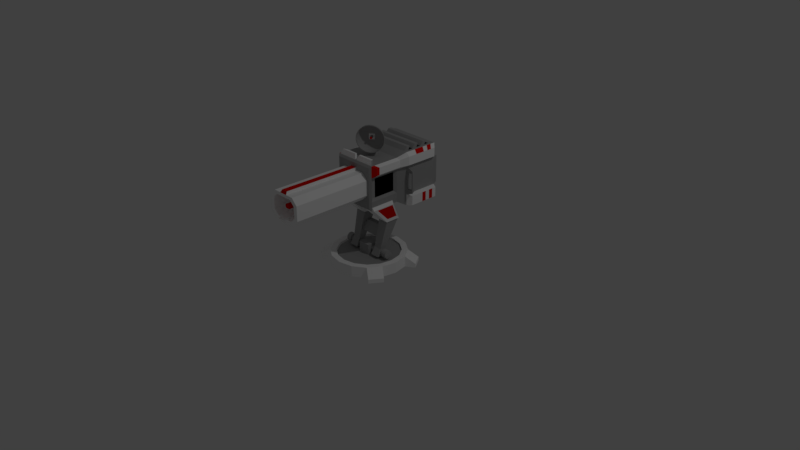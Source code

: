 # Source: BeamCannon2.blend  (saved by Blender 2.79.0; exported with 4.5.12 LTS)
import bpy
from mathutils import Matrix  # noqa: F401  (used for matrix-valued properties, if any)

bpy.ops.wm.read_factory_settings(use_empty=True)
scene = bpy.context.scene
scene.name = 'Scene'

# ---- collections
col_collection_1 = bpy.data.collections.new('Collection 1'); scene.collection.children.link(col_collection_1)

# ---- materials (node trees are filled in below, after node groups)
mat_cannonprimary = bpy.data.materials.new('CannonPrimary')
mat_cannonprimary.alpha_threshold = 0.0
mat_cannonprimary.use_transparent_shadow = False
mat_cannonprimary.diffuse_color = (0.3757, 0.3757, 0.3757, 1.0)
mat_cannonprimary.roughness = 0.5
mat_cannonprimary.specular_intensity = 0.0
mat_cannonaccent = bpy.data.materials.new('CannonAccent')
mat_cannonaccent.alpha_threshold = 0.0
mat_cannonaccent.use_transparent_shadow = False
mat_cannonaccent.diffuse_color = (0.8, 0.00242, 0.0, 1.0)
mat_cannonaccent.roughness = 0.5
mat_cannonsecondary = bpy.data.materials.new('CannonSecondary')
mat_cannonsecondary.alpha_threshold = 0.0
mat_cannonsecondary.use_transparent_shadow = False
mat_cannonsecondary.diffuse_color = (1.0, 1.0, 1.0, 1.0)
mat_cannonsecondary.roughness = 0.5
mat_cannonsecondary.specular_intensity = 0.0
mat_cannontertiary = bpy.data.materials.new('CannonTertiary')
mat_cannontertiary.alpha_threshold = 0.0
mat_cannontertiary.use_transparent_shadow = False
mat_cannontertiary.diffuse_color = (0.0, 0.0, 0.0, 1.0)
mat_cannontertiary.roughness = 0.5

# ---- node groups
ng_auto_smooth = bpy.data.node_groups.new('Auto Smooth', 'GeometryNodeTree')
_s = ng_auto_smooth.interface.new_socket(name='Geometry', in_out='OUTPUT', socket_type='NodeSocketGeometry')
_s = ng_auto_smooth.interface.new_socket(name='Geometry', in_out='INPUT', socket_type='NodeSocketGeometry')
_s = ng_auto_smooth.interface.new_socket(name='Angle', in_out='INPUT', socket_type='NodeSocketFloat')
_s.subtype = 'ANGLE'
_s.min_value = 0.0
_s.max_value = 3.142
ng_auto_smooth.is_modifier = True
_N = ng_auto_smooth.nodes; _L = ng_auto_smooth.links
n0 = _N.new('NodeGroupOutput'); n0.name = 'Group Output'; n0.location = (480, -100)
n1 = _N.new('NodeGroupInput'); n1.name = 'Group Input'; n1.location = (-420, -300)
n2 = _N.new('NodeGroupInput'); n2.name = 'Group Input.001'; n2.location = (-60, -100)
n3 = _N.new('GeometryNodeSetShadeSmooth'); n3.name = 'Set Shade Smooth'; n3.location = (120, -100)
n3.domain = 'EDGE'
n4 = _N.new('GeometryNodeSetShadeSmooth'); n4.name = 'Set Shade Smooth.001'; n4.location = (300, -100)
n5 = _N.new('GeometryNodeInputMeshEdgeAngle'); n5.name = 'Edge Angle'; n5.location = (-420, -220)
n6 = _N.new('GeometryNodeInputEdgeSmooth'); n6.name = 'Is Edge Smooth'; n6.location = (-60, -160)
n7 = _N.new('GeometryNodeInputShadeSmooth'); n7.name = 'Is Face Smooth'; n7.location = (-240, -340)
n8 = _N.new('FunctionNodeBooleanMath'); n8.name = 'Boolean Math'; n8.location = (-60, -220)
n9 = _N.new('FunctionNodeCompare'); n9.name = 'Compare'; n9.location = (-240, -180)
n9.operation = 'LESS_EQUAL'
_L.new(n5.outputs[0], n9.inputs[0])
_L.new(n4.outputs[0], n0.inputs[0])
_L.new(n1.outputs[1], n9.inputs[1])
_L.new(n9.outputs[0], n8.inputs[0])
_L.new(n7.outputs[0], n8.inputs[1])
_L.new(n2.outputs[0], n3.inputs[0])
_L.new(n6.outputs[0], n3.inputs[1])
_L.new(n3.outputs[0], n4.inputs[0])
_L.new(n8.outputs[0], n3.inputs[2])
n0.is_active_output = True

# ---- material node trees

# ---- world
world_world = bpy.data.worlds.new('World'); scene.world = world_world
world_world.color = (0.05088, 0.05088, 0.05088)
world_world.use_sun_shadow = False
world_world.sun_shadow_jitter_overblur = 0.0
world_world.cycles.sampling_method = 'MANUAL'

# ---- cameras
cam_camera = bpy.data.cameras.new('Camera')
cam_camera.clip_end = 100.0
cam_camera.lens = 35.0
cam_camera.sensor_width = 32.0
cam_camera.sensor_height = 18.0
cam_camera.ortho_scale = 7.314
cam_camera.dof.focus_distance = 0.0
cam_camera.dof.aperture_fstop = 128.0

# ---- lights
light_lamp = bpy.data.lights.new('Lamp', 'POINT')
light_lamp.transmission_factor = 0.0
light_lamp.cutoff_distance = 30.0
light_lamp.energy = 100.0
light_lamp.shadow_buffer_clip_start = 1.001
light_lamp.shadow_soft_size = 0.1
light_lamp.shadow_maximum_resolution = 0.006
light_lamp.use_absolute_resolution = True

# ---- meshes
me_sphere = bpy.data.meshes.new('Sphere')
me_sphere.from_pydata([(0.0, 0.1951, 0.9808), (0.0, 0.7071, 0.7071), (0.0, 0.8315, 0.5556), (0.0, 0.9239, 0.3827), (0.0, 0.9808, 0.1951), (0.0, 1.0, 7.55e-08), (0.0, 0.9808, -0.1951), (0.0, 0.9239, -0.3827), (0.0, 0.8315, -0.5556), (0.0, 0.7071, -0.7071), (0.0, 0.5556, -0.8315), (0.0, 0.3827, -0.9239), (0.0, 0.1951, -0.9808), (-6.902e-08, -0.1951, 0.9808), (-1.137e-07, -0.3827, 0.9239), (-1.435e-07, -0.5556, 0.8315), (-8.392e-08, -0.7071, 0.7071), (-2.329e-07, -0.8315, 0.5556), (-2.031e-07, -0.9239, 0.3827), (-1.435e-07, -0.9808, 0.1951), (-2.329e-07, -1.0, 7.55e-08), (-1.435e-07, -0.9808, -0.1951), (-2.627e-07, -0.9239, -0.3827), (-2.329e-07, -0.8315, -0.5556), (-8.392e-08, -0.7071, -0.7071), (-1.584e-07, -0.5556, -0.8315), (-1.733e-07, -0.3827, -0.9239), (-5.412e-08, -0.1951, -0.9808), (0.0, -3.258e-07, -1.0), (-0.07466, -0.1802, 0.9808), (-0.1464, -0.3536, 0.9239), (-0.2126, -0.5133, 0.8315), (-0.2706, -0.6533, 0.7071), (-0.3182, -0.7682, 0.5556), (-0.3536, -0.8536, 0.3827), (-0.3753, -0.9061, 0.1951), (-0.3827, -0.9239, 7.55e-08), (-0.3753, -0.9061, -0.1951), (-0.3536, -0.8536, -0.3827), (-0.3182, -0.7682, -0.5556), (-0.2706, -0.6533, -0.7071), (-0.2126, -0.5133, -0.8315), (-0.1464, -0.3536, -0.9239), (-0.07466, -0.1802, -0.9808), (-0.1379, -0.138, 0.9808), (-0.2706, -0.2706, 0.9239), (-0.3928, -0.3928, 0.8315), (-0.5, -0.5, 0.7071), (-0.5879, -0.5879, 0.5556), (-0.6533, -0.6533, 0.3827), (-0.6935, -0.6935, 0.1951), (-0.7071, -0.7071, 7.55e-08), (-0.6935, -0.6935, -0.1951), (-0.6533, -0.6533, -0.3827), (-0.5879, -0.5879, -0.5556), (-0.5, -0.5, -0.7071), (-0.3928, -0.3928, -0.8315), (-0.2706, -0.2706, -0.9239), (-0.1379, -0.138, -0.9808), (-3.01e-07, -4.505e-07, 1.0), (-0.1802, -0.07466, 0.9808), (-0.3536, -0.1464, 0.9239), (-0.5133, -0.2126, 0.8315), (-0.6533, -0.2706, 0.7071), (-0.7682, -0.3182, 0.5556), (-0.8536, -0.3536, 0.3827), (-0.9061, -0.3753, 0.1951), (-0.9239, -0.3827, 7.55e-08), (-0.9061, -0.3753, -0.1951), (-0.8536, -0.3536, -0.3827), (-0.7682, -0.3182, -0.5556), (-0.6533, -0.2706, -0.7071), (-0.5133, -0.2126, -0.8315), (-0.3536, -0.1464, -0.9239), (-0.1802, -0.07466, -0.9808), (-0.1951, -2.409e-07, 0.9808), (-0.3827, -1.738e-07, 0.9239), (-0.5556, -6.951e-08, 0.8315), (-0.7071, -8.441e-08, 0.7071), (-0.8315, 9.441e-08, 0.5556), (-0.9239, 3.48e-08, 0.3827), (-0.9808, -5.461e-08, 0.1951), (-1.0, 6.46e-08, 7.55e-08), (-0.9808, -5.461e-08, -0.1951), (-0.9239, 6.46e-08, -0.3827), (-0.8315, 9.441e-08, -0.5556), (-0.7071, -8.441e-08, -0.7071), (-0.5556, -6.951e-08, -0.8315), (-0.3827, -9.931e-08, -0.9239), (-0.1951, -2.632e-07, -0.9808), (-0.1802, 0.07466, 0.9808), (-0.3536, 0.1464, 0.9239), (-0.5133, 0.2126, 0.8315), (-0.6533, 0.2706, 0.7071), (-0.7682, 0.3182, 0.5556), (-0.8536, 0.3536, 0.3827), (-0.9061, 0.3753, 0.1951), (-0.9239, 0.3827, 7.55e-08), (-0.9061, 0.3753, -0.1951), (-0.8536, 0.3536, -0.3827), (-0.7682, 0.3182, -0.5556), (-0.6533, 0.2706, -0.7071), (-0.5133, 0.2126, -0.8315), (-0.3536, 0.1464, -0.9239), (-0.1802, 0.07466, -0.9808), (-0.1379, 0.1379, 0.9808), (-0.2706, 0.2706, 0.9239), (-0.3928, 0.3928, 0.8315), (-0.5, 0.5, 0.7071), (-0.5879, 0.5879, 0.5556), (-0.6533, 0.6533, 0.3827), (-0.6935, 0.6935, 0.1951), (-0.7071, 0.7071, 7.55e-08), (-0.6935, 0.6935, -0.1951), (-0.6533, 0.6533, -0.3827), (-0.5879, 0.5879, -0.5556), (-0.5, 0.5, -0.7071), (-0.3928, 0.3928, -0.8315), (-0.2706, 0.2706, -0.9239), (-0.1379, 0.1379, -0.9808), (-0.07466, 0.1802, 0.9808), (-0.1464, 0.3536, 0.9239), (-0.2126, 0.5133, 0.8315), (-0.2706, 0.6533, 0.7071), (-0.3182, 0.7682, 0.5556), (-0.3536, 0.8536, 0.3827), (-0.3753, 0.9061, 0.1951), (-0.3827, 0.9239, 7.55e-08), (-0.3753, 0.9061, -0.1951), (-0.3536, 0.8536, -0.3827), (-0.3182, 0.7682, -0.5556), (-0.2706, 0.6533, -0.7071), (-0.2126, 0.5133, -0.8315), (-0.1464, 0.3536, -0.9239), (-0.07466, 0.1802, -0.9808), (1.545e-07, 0.3827, 0.9239), (3.333e-07, 0.5556, 0.8315), (-0.8117, -0.1878, -0.2131), (-0.8117, -0.1878, 0.1625), (-1.332, -0.2616, -0.2869), (-1.332, -0.2616, 0.2363), (-0.8117, 0.1878, -0.2131), (-0.8117, 0.1878, 0.1625), (-1.332, 0.2616, -0.2869), (-1.332, 0.2616, 0.2363), (-0.9502, -0.229, -0.2543), (-0.9502, -0.229, 0.2037), (-0.9502, 0.229, -0.2543), (-0.9502, 0.229, 0.2037), (-1.275, 0.1838, -0.8317), (-1.275, -0.1838, -0.8317), (-1.007, 0.1838, -0.8317), (-1.007, -0.1838, -0.8317), (-0.8648, 0.3738, -1.294), (-0.8648, -0.3738, -1.294), (-0.4831, 0.3738, -1.294), (-0.4831, -0.3738, -1.294), (-0.4541, 0.034, 0.06456), (-0.4541, 1.219e-07, 0.07132), (-0.8478, 1.115e-07, 0.1031), (-0.5081, 1.206e-07, 0.05467), (-0.8478, 0.04617, 0.09395), (-0.5081, 0.02762, 0.04918), (-0.8478, 0.08531, 0.06779), (-0.5081, 0.05104, 0.03353), (-0.8478, 0.1115, 0.02865), (-0.5081, 0.06669, 0.01011), (-0.8478, 0.1206, -0.01752), (-0.5081, 0.07219, -0.01752), (-0.8478, 0.1115, -0.06368), (-0.5081, 0.06669, -0.04514), (-0.8478, 0.08531, -0.1028), (-0.5081, 0.05104, -0.06856), (-0.8478, 0.04617, -0.129), (-0.5081, 0.02762, -0.08421), (-0.8478, 1.297e-07, -0.1382), (-0.5081, 1.315e-07, -0.0897), (-0.8478, -0.04617, -0.129), (-0.5081, -0.02762, -0.08421), (-0.8478, -0.08531, -0.1028), (-0.5081, -0.05104, -0.06856), (-0.8478, -0.1115, -0.06368), (-0.5081, -0.06669, -0.04514), (-0.8478, -0.1206, -0.01752), (-0.5081, -0.07219, -0.01752), (-0.8478, -0.1115, 0.02865), (-0.5081, -0.06669, 0.01011), (-0.8478, -0.08531, 0.06779), (-0.5081, -0.05104, 0.03353), (-0.8478, -0.04617, 0.09395), (-0.5081, -0.02762, 0.04918), (-0.4541, 0.06282, 0.0453), (-0.4541, 0.08208, 0.01648), (-0.4541, 0.08884, -0.01752), (-0.4541, 0.08208, -0.05151), (-0.4541, 0.06282, -0.08033), (-0.4541, 0.034, -0.09959), (-0.4541, 1.353e-07, -0.1064), (-0.4541, -0.034, -0.09959), (-0.4541, -0.06282, -0.08033), (-0.4541, -0.08208, -0.05151), (-0.4541, -0.08884, -0.01752), (-0.4541, -0.08208, 0.01648), (-0.4541, -0.06282, 0.0453), (-0.4541, -0.034, 0.06456), (-0.3379, 0.02905, 0.05263), (-0.3379, 1.253e-07, 0.05841), (-0.3379, 0.05369, 0.03617), (-0.3379, 0.07014, 0.01154), (-0.3379, 0.07592, -0.01752), (-0.3379, 0.07014, -0.04657), (-0.3379, 0.05369, -0.0712), (-0.3379, 0.02905, -0.08766), (-0.3379, 1.368e-07, -0.09344), (-0.3379, -0.02905, -0.08766), (-0.3379, -0.05369, -0.0712), (-0.3379, -0.07014, -0.04657), (-0.3379, -0.07592, -0.01752), (-0.3379, -0.07014, 0.01154), (-0.3379, -0.05369, 0.03617), (-0.3379, -0.02905, 0.05263)], [], [(21, 20, 36, 37), (14, 13, 29, 30), (22, 21, 37, 38), (15, 14, 30, 31), (23, 22, 38, 39), (16, 15, 31, 32), (24, 23, 39, 40), (17, 16, 32, 33), (25, 24, 40, 41), (18, 17, 33, 34), (26, 25, 41, 42), (19, 18, 34, 35), (27, 26, 42, 43), (20, 19, 35, 36), (13, 59, 29), (28, 27, 43), (41, 40, 55, 56), (34, 33, 48, 49), (42, 41, 56, 57), (35, 34, 49, 50), (43, 42, 57, 58), (36, 35, 50, 51), (29, 59, 44), (28, 43, 58), (37, 36, 51, 52), (30, 29, 44, 45), (38, 37, 52, 53), (31, 30, 45, 46), (39, 38, 53, 54), (32, 31, 46, 47), (40, 39, 54, 55), (33, 32, 47, 48), (53, 52, 68, 69), (46, 45, 61, 62), (54, 53, 69, 70), (47, 46, 62, 63), (55, 54, 70, 71), (48, 47, 63, 64), (56, 55, 71, 72), (49, 48, 64, 65), (57, 56, 72, 73), (50, 49, 65, 66), (58, 57, 73, 74), (51, 50, 66, 67), (44, 59, 60), (28, 58, 74), (52, 51, 67, 68), (45, 44, 60, 61), (73, 72, 87, 88), (66, 65, 80, 81), (74, 73, 88, 89), (67, 66, 81, 82), (60, 59, 75), (28, 74, 89), (68, 67, 82, 83), (61, 60, 75, 76), (69, 68, 83, 84), (62, 61, 76, 77), (70, 69, 84, 85), (63, 62, 77, 78), (71, 70, 85, 86), (64, 63, 78, 79), (72, 71, 86, 87), (65, 64, 79, 80), (77, 76, 91, 92), (85, 84, 99, 100), (78, 77, 92, 93), (86, 85, 100, 101), (79, 78, 93, 94), (87, 86, 101, 102), (80, 79, 94, 95), (88, 87, 102, 103), (81, 80, 95, 96), (89, 88, 103, 104), (82, 81, 96, 97), (75, 59, 90), (28, 89, 104), (83, 82, 97, 98), (76, 75, 90, 91), (84, 83, 98, 99), (96, 95, 110, 111), (104, 103, 118, 119), (97, 96, 111, 112), (90, 59, 105), (28, 104, 119), (98, 97, 112, 113), (91, 90, 105, 106), (99, 98, 113, 114), (92, 91, 106, 107), (100, 99, 114, 115), (93, 92, 107, 108), (101, 100, 115, 116), (94, 93, 108, 109), (102, 101, 116, 117), (95, 94, 109, 110), (103, 102, 117, 118), (115, 114, 129, 130), (108, 107, 122, 123), (116, 115, 130, 131), (109, 108, 123, 124), (117, 116, 131, 132), (110, 109, 124, 125), (118, 117, 132, 133), (111, 110, 125, 126), (119, 118, 133, 134), (112, 111, 126, 127), (105, 59, 120), (28, 119, 134), (113, 112, 127, 128), (106, 105, 120, 121), (114, 113, 128, 129), (107, 106, 121, 122), (134, 133, 11, 12), (127, 126, 4, 5), (120, 59, 0), (28, 134, 12), (128, 127, 5, 6), (121, 120, 0, 135), (129, 128, 6, 7), (122, 121, 135, 136), (130, 129, 7, 8), (123, 122, 136, 1), (131, 130, 8, 9), (124, 123, 1, 2), (132, 131, 9, 10), (125, 124, 2, 3), (133, 132, 10, 11), (126, 125, 3, 4), (145, 146, 140, 139), (139, 140, 144, 143), (147, 148, 142, 141), (141, 142, 138, 137), (145, 147, 141, 137), (148, 146, 138, 142), (144, 140, 146, 148), (143, 147, 151, 149), (143, 144, 148, 147), (137, 138, 146, 145), (152, 150, 154, 156), (145, 139, 150, 152), (147, 145, 152, 151), (139, 143, 149, 150), (154, 153, 155, 156), (150, 149, 153, 154), (151, 152, 156, 155), (149, 151, 155, 153), (194, 193, 209, 210), (160, 190, 204, 158), (159, 160, 162, 161), (191, 157, 205, 207), (188, 186, 202, 203), (161, 162, 164, 163), (158, 204, 220, 206), (182, 180, 199, 200), (163, 164, 166, 165), (200, 199, 215, 216), (176, 174, 196, 197), (165, 166, 168, 167), (203, 202, 218, 219), (170, 168, 193, 194), (167, 168, 170, 169), (157, 158, 206, 205), (164, 162, 157, 191), (169, 170, 172, 171), (193, 192, 208, 209), (190, 188, 203, 204), (171, 172, 174, 173), (196, 195, 211, 212), (184, 182, 200, 201), (173, 174, 176, 175), (199, 198, 214, 215), (178, 176, 197, 198), (175, 176, 178, 177), (202, 201, 217, 218), (172, 170, 194, 195), (177, 178, 180, 179), (192, 191, 207, 208), (166, 164, 191, 192), (179, 180, 182, 181), (195, 194, 210, 211), (186, 184, 201, 202), (181, 182, 184, 183), (198, 197, 213, 214), (180, 178, 198, 199), (183, 184, 186, 185), (205, 206, 220, 219, 218, 217, 216, 215, 214, 213, 212, 211, 210, 209, 208, 207), (174, 172, 195, 196), (185, 186, 188, 187), (168, 166, 192, 193), (201, 200, 216, 217), (187, 188, 190, 189), (197, 196, 212, 213), (162, 160, 158, 157), (189, 190, 160, 159), (159, 161, 163, 165, 167, 169, 171, 173, 175, 177, 179, 181, 183, 185, 187, 189), (204, 203, 219, 220)])
me_sphere.polygons.foreach_set('use_smooth', [1, 1, 1, 1, 1, 1, 1, 1, 1, 1, 1, 1, 1, 1, 1, 1, 1, 1, 1, 1, 1, 1, 1, 1, 1, 1, 1, 1, 1, 1, 1, 1, 1, 1, 1, 1, 1, 1, 1, 1, 1, 1, 1, 1, 1, 1, 1, 1, 1, 1, 1, 1, 1, 1, 1, 1, 1, 1, 1, 1, 1, 1, 1, 1, 1, 1, 1, 1, 1, 1, 1, 1, 1, 1, 1, 1, 1, 1, 1, 1, 1, 1, 1, 1, 1, 1, 1, 1, 1, 1, 1, 1, 1, 1, 1, 1, 1, 1, 1, 1, 1, 1, 1, 1, 1, 1, 1, 1, 1, 1, 1, 1, 1, 1, 1, 1, 1, 1, 1, 1, 1, 1, 1, 1, 1, 1, 1, 1, 0, 0, 0, 0, 0, 0, 0, 0, 0, 0, 0, 0, 0, 0, 0, 0, 0, 0, 0, 0, 0, 0, 0, 0, 0, 0, 0, 0, 0, 0, 0, 0, 0, 0, 0, 0, 0, 0, 0, 0, 0, 0, 0, 0, 0, 0, 0, 0, 0, 0, 0, 0, 0, 0, 0, 0, 0, 0, 0, 0, 0, 0, 0, 0, 0, 0, 0, 0])
me_sphere.polygons.foreach_set('material_index', [0, 0, 0, 0, 0, 0, 0, 0, 0, 0, 0, 0, 0, 0, 0, 0, 0, 0, 0, 0, 0, 0, 0, 0, 0, 0, 0, 0, 0, 0, 0, 0, 0, 0, 0, 0, 0, 0, 0, 0, 0, 0, 0, 0, 0, 0, 0, 0, 0, 0, 0, 0, 0, 0, 0, 0, 0, 0, 0, 0, 0, 0, 0, 0, 0, 0, 0, 0, 0, 0, 0, 0, 0, 0, 0, 0, 0, 0, 0, 0, 0, 0, 0, 0, 0, 0, 0, 0, 0, 0, 0, 0, 0, 0, 0, 0, 0, 0, 0, 0, 0, 0, 0, 0, 0, 0, 0, 0, 0, 0, 0, 0, 0, 0, 0, 0, 0, 0, 0, 0, 0, 0, 0, 0, 0, 0, 0, 0, 0, 0, 2, 2, 2, 2, 0, 0, 0, 2, 0, 0, 0, 0, 0, 0, 0, 0, 1, 0, 0, 1, 0, 0, 1, 0, 0, 1, 0, 0, 1, 0, 0, 1, 0, 0, 1, 0, 0, 1, 0, 0, 1, 0, 0, 1, 0, 0, 1, 0, 0, 1, 0, 0, 1, 0, 0, 1, 0, 0, 0, 1, 0, 1, 0, 0, 0, 1])
me_sphere.materials.append(mat_cannonprimary)
me_sphere.materials.append(mat_cannonaccent)
me_sphere.materials.append(mat_cannonsecondary)
me_sphere.use_remesh_preserve_volume = False
me_sphere.use_remesh_preserve_attributes = False
me_sphere.use_mirror_vertex_groups = False
me_sphere.update()
me_cylinder = bpy.data.meshes.new('Cylinder')
me_cylinder.from_pydata([(0.0, 1.0, -1.0), (-2.971e-08, 0.837, 1.0), (0.3827, 0.9239, -1.0), (0.3203, 0.7733, 1.0), (0.7071, 0.7071, -1.0), (0.5919, 0.5919, 1.0), (0.9239, 0.3827, -1.0), (0.7733, 0.3203, 1.0), (1.0, -4.371e-08, -1.0), (0.837, -4.495e-08, 1.0), (0.9239, -0.3827, -1.0), (0.7733, -0.3203, 1.0), (0.7071, -0.7071, -1.0), (0.5919, -0.5919, 1.0), (0.3827, -0.9239, -1.0), (0.3203, -0.7733, 1.0), (1.51e-07, -1.0, -1.0), (1.25e-07, -0.837, 1.0), (-0.3827, -0.9239, -1.0), (-0.3203, -0.7733, 1.0), (-0.7071, -0.7071, -1.0), (-0.5919, -0.5919, 1.0), (-0.9239, -0.3827, -1.0), (-0.7733, -0.3203, 1.0), (-1.0, 1.192e-08, -1.0), (-0.837, 7.835e-10, 1.0), (-0.9239, 0.3827, -1.0), (-0.7733, 0.3203, 1.0), (-0.7071, 0.7071, -1.0), (-0.5919, 0.5919, 1.0), (-0.3827, 0.9239, -1.0), (-0.3203, 0.7733, 1.0), (0.3827, 0.9239, 1.0), (0.0, 1.0, 1.0), (0.7071, 0.7071, 1.0), (0.9239, 0.3827, 1.0), (1.0, -4.371e-08, 1.0), (0.9239, -0.3827, 1.0), (0.7071, -0.7071, 1.0), (0.3827, -0.9239, 1.0), (1.51e-07, -1.0, 1.0), (-0.3827, -0.9239, 1.0), (-0.7071, -0.7071, 1.0), (-0.9239, -0.3827, 1.0), (-1.0, 1.192e-08, 1.0), (-0.9239, 0.3827, 1.0), (-0.7071, 0.7071, 1.0), (-0.3827, 0.9239, 1.0), (0.3409, 0.7801, 0.6919), (0.02057, 0.8438, 0.6919), (0.6125, 0.5987, 0.6919), (0.7939, 0.3271, 0.6919), (0.8576, 0.006785, 0.6919), (0.7939, -0.3135, 0.6919), (0.6125, -0.5851, 0.6919), (0.3409, -0.7665, 0.6919), (0.02057, -0.8303, 0.6919), (-0.2997, -0.7665, 0.6919), (-0.5713, -0.5851, 0.6919), (-0.7528, -0.3135, 0.6919), (-0.8165, 0.006785, 0.6919), (-0.7528, 0.3271, 0.6919), (-0.5713, 0.5987, 0.6919), (-0.2997, 0.7801, 0.6919), (0.9364, 0.8603, -0.2557), (0.9364, 0.8603, -1.0), (1.153, 0.5359, -1.0), (1.153, 0.5359, -0.2557), (1.153, -0.5359, -0.2557), (1.153, -0.5359, -1.0), (0.9364, -0.8603, -1.0), (0.9364, -0.8603, -0.2557), (-0.9364, -0.8603, -0.2557), (-0.9364, -0.8603, -1.0), (-1.153, -0.5359, -1.0), (-1.153, -0.5359, -0.2557), (-1.153, 0.5359, -0.2557), (-1.153, 0.5359, -1.0), (-0.9364, 0.8603, -1.0), (-0.9364, 0.8603, -0.2557)], [], [(0, 33, 32, 2), (2, 32, 34, 4), (28, 26, 77, 78), (6, 35, 36, 8), (8, 36, 37, 10), (42, 43, 75, 72), (12, 38, 39, 14), (14, 39, 40, 16), (16, 40, 41, 18), (18, 41, 42, 20), (37, 38, 71, 68), (22, 43, 44, 24), (24, 44, 45, 26), (26, 45, 76, 77), (29, 27, 61, 62), (28, 46, 47, 30), (30, 47, 33, 0), (0, 2, 4, 6, 8, 10, 12, 14, 16, 18, 20, 22, 24, 26, 28, 30), (1, 3, 32, 33), (3, 5, 34, 32), (5, 7, 35, 34), (7, 9, 36, 35), (9, 11, 37, 36), (11, 13, 38, 37), (13, 15, 39, 38), (15, 17, 40, 39), (17, 19, 41, 40), (19, 21, 42, 41), (21, 23, 43, 42), (23, 25, 44, 43), (25, 27, 45, 44), (27, 29, 46, 45), (29, 31, 47, 46), (31, 1, 33, 47), (48, 49, 63, 62, 61, 60, 59, 58, 57, 56, 55, 54, 53, 52, 51, 50), (15, 13, 54, 55), (31, 29, 62, 63), (17, 15, 55, 56), (3, 1, 49, 48), (1, 31, 63, 49), (19, 17, 56, 57), (5, 3, 48, 50), (21, 19, 57, 58), (7, 5, 50, 51), (23, 21, 58, 59), (9, 7, 51, 52), (25, 23, 59, 60), (11, 9, 52, 53), (27, 25, 60, 61), (13, 11, 53, 54), (65, 64, 67, 66), (69, 68, 71, 70), (73, 72, 75, 74), (77, 76, 79, 78), (38, 12, 70, 71), (43, 22, 74, 75), (45, 46, 79, 76), (46, 28, 78, 79), (4, 34, 64, 65), (6, 4, 65, 66), (10, 37, 68, 69), (20, 42, 72, 73), (34, 35, 67, 64), (12, 10, 69, 70), (22, 20, 73, 74), (35, 6, 66, 67)])
me_cylinder.polygons.foreach_set('material_index', [1, 1, 1, 1, 1, 1, 1, 1, 1, 1, 1, 1, 1, 1, 1, 1, 1, 1, 1, 1, 1, 1, 1, 1, 1, 1, 1, 1, 1, 1, 1, 1, 1, 1, 0, 1, 1, 1, 1, 1, 1, 1, 1, 1, 1, 1, 1, 1, 1, 1, 1, 1, 1, 1, 1, 1, 1, 1, 1, 1, 1, 1, 1, 1, 1, 1])
me_cylinder.materials.append(mat_cannonprimary)
me_cylinder.materials.append(mat_cannonsecondary)
me_cylinder.use_remesh_preserve_volume = False
me_cylinder.use_remesh_preserve_attributes = False
me_cylinder.use_mirror_vertex_groups = False
me_cylinder.update()
me_cube_001 = bpy.data.meshes.new('Cube.001')
me_cube_001.from_pydata([(-1.0, -1.0, -1.0), (-1.0, -1.0, 1.0), (-1.0, 1.0, -1.0), (-1.0, 1.0, 1.0), (1.0, -1.0, -1.0), (1.0, -1.0, 1.0), (1.0, 1.0, -1.0), (1.0, 1.0, 1.0)], [], [(0, 1, 3, 2), (2, 3, 7, 6), (6, 7, 5, 4), (4, 5, 1, 0), (2, 6, 4, 0), (7, 3, 1, 5)])
me_cube_001.materials.append(mat_cannonprimary)
me_cube_001.materials.append(mat_cannonsecondary)
me_cube_001.use_remesh_preserve_volume = False
me_cube_001.use_remesh_preserve_attributes = False
me_cube_001.use_mirror_vertex_groups = False
me_cube_001.update()
me_cylinder_001 = bpy.data.meshes.new('Cylinder.001')
me_cylinder_001.from_pydata([(0.0, 1.0, 1.0), (0.3827, 0.9239, 1.0), (0.7071, 0.7071, 1.0), (0.9239, 0.3827, 1.0), (1.0, -4.371e-08, 1.0), (0.9239, -0.3827, 1.0), (0.7071, -0.7071, 1.0), (0.3827, -0.9239, 1.0), (1.51e-07, -1.0, 1.0), (-0.3827, -0.9239, 1.0), (-0.7071, -0.7071, 1.0), (-0.9239, -0.3827, 1.0), (-1.0, 1.192e-08, 1.0), (-0.9239, 0.3827, 1.0), (-0.7071, 0.7071, 1.0), (-0.3827, 0.9239, 1.0), (0.0, 1.0, 0.8093), (0.3827, 0.9239, 0.8093), (0.7071, 0.7071, 0.8093), (0.9239, 0.3827, 0.8093), (1.0, -4.371e-08, 0.8093), (0.9239, -0.3827, 0.8093), (0.7071, -0.7071, 0.8093), (0.3827, -0.9239, 0.8093), (1.51e-07, -1.0, 0.8093), (-0.3827, -0.9239, 0.8093), (-0.7071, -0.7071, 0.8093), (-0.9239, -0.3827, 0.8093), (-1.0, 1.192e-08, 0.8093), (-0.9239, 0.3827, 0.8093), (-0.7071, 0.7071, 0.8093), (-0.3827, 0.9239, 0.8093), (1.05e-08, 1.0, -0.007483), (0.3827, 0.9239, -0.007483), (0.7071, 0.7071, -0.007483), (0.9239, 0.3827, -0.007483), (1.0, -5.421e-08, -0.007483), (0.9239, -0.3827, -0.007483), (0.7071, -0.7071, -0.007483), (0.3827, -0.9239, -0.007483), (1.615e-07, -1.0, -0.007483), (-0.3827, -0.9239, -0.007483), (-0.7071, -0.7071, -0.007483), (-0.9239, -0.3827, -0.007483), (-1.0, 1.425e-09, -0.007483), (-0.9239, 0.3827, -0.007483), (-0.7071, 0.7071, -0.007483), (-0.3827, 0.9239, -0.007483), (0.5558, 1.342, 1.0), (-2.526e-08, 1.452, 1.0), (-6.067e-08, 1.452, 0.8093), (1.027, 1.027, 1.0), (1.342, 0.5558, 1.0), (1.452, -7.95e-08, 1.0), (1.342, -0.5558, 1.0), (1.027, -1.027, 1.0), (0.5558, -1.342, 1.0), (1.94e-07, -1.452, 1.0), (-0.5558, -1.342, 1.0), (-1.027, -1.027, 1.0), (-1.342, -0.5558, 1.0), (-1.452, 1.297e-09, 1.0), (-1.342, 0.5558, 1.0), (-1.027, 1.027, 1.0), (-0.5558, 1.342, 1.0), (0.5558, 1.342, 0.8093), (1.027, 1.027, 0.8093), (1.342, 0.5558, 0.8093), (1.452, -4.409e-08, 0.8093), (1.342, -0.5558, 0.8093), (1.027, -1.027, 0.8093), (0.5558, -1.342, 0.8093), (1.586e-07, -1.452, 0.8093), (-0.5558, -1.342, 0.8093), (-1.027, -1.027, 0.8093), (-1.342, -0.5558, 0.8093), (-1.452, 3.671e-08, 0.8093), (-1.342, 0.5558, 0.8093), (-1.027, 1.027, 0.8093), (-0.5558, 1.342, 0.8093)], [], [(21, 20, 68, 69), (2, 3, 52, 51), (22, 21, 69, 70), (15, 0, 49, 64), (1, 2, 51, 48), (23, 22, 70, 71), (14, 15, 64, 63), (24, 23, 71, 72), (13, 14, 63, 62), (0, 1, 48, 49), (25, 24, 72, 73), (12, 13, 62, 61), (26, 25, 73, 74), (11, 12, 61, 60), (1, 0, 15, 14, 13, 12, 11, 10, 9, 8, 7, 6, 5, 4, 3, 2), (27, 26, 74, 75), (10, 11, 60, 59), (47, 31, 16, 32), (46, 30, 31, 47), (45, 29, 30, 46), (44, 28, 29, 45), (43, 27, 28, 44), (42, 26, 27, 43), (41, 25, 26, 42), (40, 24, 25, 41), (39, 23, 24, 40), (38, 22, 23, 39), (37, 21, 22, 38), (36, 20, 21, 37), (35, 19, 20, 36), (34, 18, 19, 35), (33, 17, 18, 34), (32, 16, 17, 33), (50, 49, 48, 65), (65, 48, 51, 66), (66, 51, 52, 67), (67, 52, 53, 68), (68, 53, 54, 69), (69, 54, 55, 70), (70, 55, 56, 71), (71, 56, 57, 72), (72, 57, 58, 73), (73, 58, 59, 74), (74, 59, 60, 75), (75, 60, 61, 76), (76, 61, 62, 77), (77, 62, 63, 78), (78, 63, 64, 79), (79, 64, 49, 50), (3, 4, 53, 52), (20, 19, 67, 68), (4, 5, 54, 53), (19, 18, 66, 67), (5, 6, 55, 54), (16, 31, 79, 50), (18, 17, 65, 66), (6, 7, 56, 55), (31, 30, 78, 79), (17, 16, 50, 65), (7, 8, 57, 56), (30, 29, 77, 78), (8, 9, 58, 57), (29, 28, 76, 77), (9, 10, 59, 58), (28, 27, 75, 76)])
me_cylinder_001.materials.append(mat_cannonprimary)
me_cylinder_001.use_remesh_preserve_volume = False
me_cylinder_001.use_remesh_preserve_attributes = False
me_cylinder_001.use_mirror_vertex_groups = False
me_cylinder_001.update()
me_cube_002 = bpy.data.meshes.new('Cube.002')
me_cube_002.from_pydata([(-2.894, -0.5891, 10.72), (-2.894, 0.9804, 10.6), (-1.487, 0.9804, 10.6), (-1.487, -0.5891, 10.72), (-3.102, -2.653, 5.608), (-3.102, -0.6534, 5.608), (-1.502, -1.835, 6.919), (-1.501, -1.052, 6.919), (-3.651, 2.203, 2.926), (-3.651, -1.34, 2.926), (-3.237, -0.62, 5.149), (-1.29, 2.203, 2.926), (-1.29, -1.34, 2.926), (-1.359, -2.748, 5.608), (-1.359, -0.5043, 5.608), (-3.237, -2.283, 5.149), (-2.777, -0.7058, 9.649), (-2.777, 0.3687, 9.579), (-1.588, -0.393, 8.315), (-1.59, -0.2841, 8.312), (-3.644, 1.52, 3.029), (-3.644, -1.17, 3.029), (-3.23, -0.5043, 5.608), (-3.23, -2.748, 5.608), (-3.335, 2.159, 2.566), (-3.335, -1.455, 2.566), (-0.9734, 2.159, 2.566), (-0.9734, -1.455, 2.566), (-1.604, -0.7058, 9.649), (-1.487, -2.653, 5.608), (-1.604, 0.3687, 9.579), (-1.487, -0.6534, 5.608), (-1.588, -0.393, 8.315), (-1.502, -1.835, 6.919), (-1.59, -0.2841, 8.312), (-1.501, -1.052, 6.919), (-1.588, -0.393, 8.315), (-1.502, -1.835, 6.919), (-1.59, -0.2841, 8.312), (-1.501, -1.052, 6.919), (-1.588, -0.393, 8.315), (-1.502, -1.835, 6.919), (-1.59, -0.2841, 8.312), (-1.501, -1.052, 6.919), (-1.588, -0.393, 8.315), (-1.502, -1.835, 6.919), (-1.59, -0.2841, 8.312), (-1.501, -1.052, 6.919), (0.0, -0.393, 8.315), (0.0, -1.835, 6.919), (0.0, -0.2841, 8.312), (0.0, -1.052, 6.919)], [], [(16, 0, 1, 17), (28, 3, 0, 16), (2, 1, 0, 3), (17, 1, 2, 30), (31, 29, 13, 14), (19, 18, 32, 34), (29, 4, 23, 13), (13, 12, 11, 14), (8, 22, 14, 11), (12, 13, 23, 9), (21, 15, 10, 20), (4, 5, 22, 23), (5, 31, 14, 22), (3, 28, 30, 2), (5, 17, 30, 31), (29, 28, 16, 4), (4, 16, 17, 5), (21, 20, 8, 9), (20, 10, 22, 8), (15, 21, 9, 23), (10, 15, 23, 22), (11, 12, 27, 26), (8, 11, 26, 24), (9, 8, 24, 25), (12, 9, 25, 27), (26, 27, 25, 24), (6, 18, 28, 29), (19, 7, 31, 30), (7, 6, 29, 31), (18, 19, 30, 28), (35, 34, 38, 39), (7, 19, 34, 35), (6, 7, 35, 33), (18, 6, 33, 32), (37, 39, 43, 41), (33, 35, 39, 37), (32, 33, 37, 36), (34, 32, 36, 38), (42, 40, 44, 46), (36, 37, 41, 40), (38, 36, 40, 42), (39, 38, 42, 43), (45, 47, 51, 49), (43, 42, 46, 47), (41, 43, 47, 45), (40, 41, 45, 44), (48, 49, 51, 50), (44, 45, 49, 48), (46, 44, 48, 50), (47, 46, 50, 51)])
me_cube_002.polygons.foreach_set('material_index', [0, 0, 0, 0, 0, 0, 0, 1, 1, 1, 2, 0, 0, 0, 0, 0, 0, 1, 1, 1, 1, 1, 1, 1, 1, 1, 0, 0, 0, 0, 0, 0, 0, 0, 0, 0, 0, 0, 0, 0, 0, 0, 0, 0, 0, 0, 0, 0, 0, 0])
me_cube_002.materials.append(mat_cannonprimary)
me_cube_002.materials.append(mat_cannonsecondary)
me_cube_002.materials.append(mat_cannonaccent)
me_cube_002.use_remesh_preserve_volume = False
me_cube_002.use_remesh_preserve_attributes = False
me_cube_002.use_mirror_vertex_groups = False
me_cube_002.update()
me_cube_003 = bpy.data.meshes.new('Cube.003')
me_cube_003.from_pydata([(1.25, 0.8346, 0.3187), (0.9052, 0.2745, 0.3732), (1.0, 0.3823, -1.0), (1.0, 0.3823, 1.0), (1.205, 0.7254, -1.205), (1.205, 0.7254, 1.205), (1.205, 2.235, -1.205), (1.205, 2.235, 1.205), (0.9216, -1.0, -0.9216), (1.0, -0.9216, -1.0), (0.9216, -1.0, 0.9216), (0.9659, -0.8875, 1.0), (1.205, 2.126, 0.4705), (0.9216, -1.0, 0.4433), (0.9052, -0.8138, 0.3732), (1.169, 0.4017, 0.9294), (1.169, 0.4017, 0.61), (1.374, 2.093, 1.056), (1.374, 2.093, 0.6707), (1.374, 0.7149, 1.056), (1.374, 0.7149, 0.6707), (1.169, -0.7887, 0.61), (1.169, -0.7887, 0.9294), (0.9052, 0.2745, -0.4771), (1.25, 0.8346, -0.4438), (1.205, 2.126, -0.5957), (0.9216, -1.0, -0.539), (0.9052, -0.8138, -0.4771), (1.442, 0.839, -0.7425), (1.442, 0.839, -1.167), (1.442, 2.121, -0.7425), (1.442, 2.121, -1.167), (1.0, -0.9216, -0.5849), (1.0, -0.9216, 0.481), (1.0, 0.3823, 0.481), (1.0, 0.3823, -0.5849), (1.25, 0.7254, 0.3187), (1.205, 2.235, 0.5797), (1.25, 0.7254, -0.4438), (1.205, 2.235, -0.7048), (1.133, 2.439, 0.5415), (1.133, 2.439, -0.6666), (0.0, 0.3823, -1.0), (0.0, 0.3823, 1.0), (0.0, 0.7254, -1.205), (0.0, 0.7254, 1.205), (0.0, 2.235, -1.205), (0.0, 2.235, 1.205), (0.0, -0.9216, -1.0), (0.0, -1.0, -0.9216), (0.0, -0.9216, 1.0), (0.0, -1.0, 0.9216), (0.0, 2.235, 0.5797), (0.0, -1.0, 0.4433), (0.0, -1.0, -0.539), (0.0, 2.235, -0.7048), (0.0, 2.439, 0.5415), (0.0, 2.439, -0.6666), (1.0, -0.7694, -1.0), (0.9659, -0.8035, 1.0), (1.0, -0.7694, 0.481), (1.169, -0.6498, 0.9294), (1.169, -0.6498, 0.61), (1.0, -0.7694, -0.5849), (0.9052, -0.6867, 0.3732), (0.9052, -0.6867, -0.4771), (0.0, -0.7694, -1.0), (0.0, -0.7694, 1.0), (1.0, -0.9216, 1.0), (0.03411, -0.8035, 1.0), (0.03411, -0.8875, 1.0), (1.0, -0.7694, 1.0), (0.1212, -0.7307, 1.205), (0.1212, -0.8147, 1.205), (0.8788, -0.8147, 1.205), (0.8788, -0.7307, 1.205), (1.205, 0.9411, -1.205), (1.205, 1.157, -1.205), (1.205, 1.372, -1.205), (1.205, 1.588, -1.205), (1.205, 1.804, -1.205), (1.205, 2.019, -1.205), (1.205, 2.019, 1.205), (1.205, 1.804, 1.205), (1.205, 1.588, 1.205), (1.205, 1.372, 1.205), (1.205, 1.157, 1.205), (1.205, 0.9411, 1.205), (1.205, 0.9411, 0.5797), (1.205, 1.157, 0.5797), (1.205, 1.372, 0.5797), (1.205, 1.588, 0.5797), (1.205, 1.804, 0.5797), (1.205, 2.019, 0.5797), (1.374, 1.896, 1.056), (1.374, 1.699, 1.056), (1.374, 1.503, 1.056), (1.374, 1.306, 1.056), (1.374, 1.109, 1.056), (1.374, 0.9119, 1.056), (1.374, 0.9119, 0.6707), (1.374, 1.109, 0.6707), (1.374, 1.306, 0.6707), (1.374, 1.503, 0.6707), (1.374, 1.699, 0.6707), (1.374, 1.896, 0.6707), (1.205, 0.9411, -0.7048), (1.205, 1.157, -0.7048), (1.205, 1.372, -0.7048), (1.205, 1.588, -0.7048), (1.205, 1.804, -0.7048), (1.205, 2.019, -0.7048), (1.442, 1.022, -1.167), (1.442, 1.205, -1.167), (1.442, 1.389, -1.167), (1.442, 1.572, -1.167), (1.442, 1.755, -1.167), (1.442, 1.938, -1.167), (1.442, 1.022, -0.7425), (1.442, 1.205, -0.7425), (1.442, 1.389, -0.7425), (1.442, 1.572, -0.7425), (1.442, 1.755, -0.7425), (1.442, 1.938, -0.7425), (1.205, 1.019, 0.4705), (1.205, 1.204, 0.4705), (1.205, 1.388, 0.4705), (1.205, 1.572, 0.4705), (1.205, 1.757, 0.4705), (1.205, 1.941, 0.4705), (1.205, 1.019, -0.5957), (1.205, 1.204, -0.5957), (1.205, 1.388, -0.5957), (1.205, 1.572, -0.5957), (1.205, 1.757, -0.5957), (1.205, 1.941, -0.5957), (0.0, 0.9411, 1.205), (0.0, 1.157, 1.205), (0.0, 1.372, 1.205), (0.0, 1.588, 1.205), (0.0, 1.804, 1.205), (0.0, 2.019, 1.205), (0.0, 0.9411, -1.205), (0.0, 1.157, -1.205), (0.0, 1.372, -1.205), (0.0, 1.588, -1.205), (0.0, 1.804, -1.205), (0.0, 2.019, -1.205), (0.8866, 0.3823, 1.0), (1.068, 0.7254, 1.205), (1.068, 2.235, 1.205), (0.8866, -0.9216, -1.0), (0.8171, -1.0, 0.9216), (1.068, 2.235, 0.5797), (1.068, 2.235, -0.7048), (1.005, 2.439, 0.5415), (1.005, 2.439, -0.6666), (0.8866, 0.3823, -1.0), (1.068, 0.7254, -1.205), (1.068, 2.235, -1.205), (0.8171, -1.0, -0.9216), (0.8866, -0.9216, 1.0), (0.8171, -1.0, 0.4433), (0.8171, -1.0, -0.539), (0.8866, -0.7694, 1.0), (0.8866, -0.7694, -1.0), (0.8602, -0.8875, 1.0), (0.8602, -0.8035, 1.0), (0.7929, -0.8147, 1.205), (0.7929, -0.7307, 1.205), (1.068, 0.9411, -1.205), (1.068, 1.157, -1.205), (1.068, 1.372, -1.205), (1.068, 1.588, -1.205), (1.068, 1.804, -1.205), (1.068, 2.019, -1.205), (1.068, 0.9411, 1.205), (1.068, 1.157, 1.205), (1.068, 1.372, 1.205), (1.068, 1.588, 1.205), (1.068, 1.804, 1.205), (1.068, 2.019, 1.205), (0.0, 0.9592, 1.126), (0.0, 1.175, 1.126), (0.0, 1.391, 1.126), (0.0, 1.606, 1.126), (0.0, 1.822, 1.126), (0.0, 2.038, 1.126), (1.134, 0.9592, 1.126), (1.134, 1.175, 1.126), (1.134, 1.391, 1.126), (1.134, 1.606, 1.126), (1.134, 1.822, 1.126), (1.134, 2.038, 1.126), (0.0, 0.8638, 1.373), (0.0, 1.012, 1.373), (0.0, 1.295, 1.373), (0.0, 1.443, 1.373), (0.0, 1.726, 1.373), (0.0, 1.874, 1.373), (1.068, 1.012, 1.373), (1.068, 1.295, 1.373), (1.068, 1.443, 1.373), (1.068, 1.726, 1.373), (1.068, 1.874, 1.373), (1.068, 0.8638, 1.373), (1.519, 0.7254, 0.3187), (1.519, 0.7254, -0.4438), (1.519, 0.8346, 0.3187), (1.519, 0.8346, -0.4438), (1.205, 0.7254, 0.5797), (1.205, 0.7254, -0.7048), (1.205, 0.8346, 0.4705), (1.205, 0.8346, -0.5957), (1.564, 0.7254, 0.4357), (1.564, 0.7254, -0.5608), (1.564, 0.8346, 0.351), (1.564, 0.8346, -0.4761)], [], [(10, 13, 33, 68), (87, 5, 19, 99), (106, 211, 28, 118), (148, 3, 5, 149), (35, 2, 4, 211), (153, 150, 7, 37), (181, 82, 7, 150), (26, 8, 9, 32), (151, 9, 8, 160), (165, 58, 9, 151), (5, 3, 15, 19), (60, 34, 16, 62), (65, 64, 14, 27), (62, 61, 22, 21), (15, 16, 20, 19), (94, 105, 18, 17), (71, 68, 22, 61), (37, 7, 17, 18), (93, 37, 18, 105), (34, 210, 20, 16), (68, 33, 21, 22), (58, 63, 32, 9), (159, 154, 39, 6), (13, 26, 32, 33), (34, 35, 211, 210), (129, 135, 25, 12), (123, 117, 31, 30), (6, 39, 30, 31), (211, 4, 29, 28), (81, 6, 31, 117), (27, 14, 33, 32), (64, 1, 34, 60), (1, 23, 35, 34), (65, 27, 32, 63), (129, 12, 37, 93), (0, 208, 206, 36), (12, 25, 39, 37), (130, 213, 211, 106), (156, 155, 40, 41), (153, 37, 40, 155), (37, 39, 41, 40), (154, 55, 57, 156), (160, 163, 54, 49), (163, 162, 53, 54), (161, 50, 51, 152), (175, 147, 46, 159), (167, 69, 72, 169), (157, 42, 44, 158), (162, 152, 51, 53), (148, 43, 67, 164), (23, 65, 63, 35), (14, 64, 60, 33), (2, 35, 63, 58), (3, 71, 61, 15), (16, 15, 61, 62), (23, 1, 64, 65), (33, 60, 62, 21), (157, 2, 58, 165), (166, 70, 50, 161), (70, 69, 67, 50), (59, 11, 68, 71), (167, 59, 71, 164), (169, 72, 73, 168), (11, 59, 75, 74), (69, 70, 73, 72), (166, 11, 74, 168), (158, 44, 142, 170), (170, 142, 143, 171), (171, 143, 144, 172), (172, 144, 145, 173), (173, 145, 146, 174), (174, 146, 147, 175), (25, 135, 111, 39), (135, 134, 110, 111), (134, 133, 109, 110), (133, 132, 108, 109), (132, 131, 107, 108), (131, 130, 106, 107), (212, 124, 88, 210), (124, 125, 89, 88), (125, 126, 90, 89), (126, 127, 91, 90), (127, 128, 92, 91), (128, 129, 93, 92), (4, 76, 112, 29), (76, 77, 113, 112), (77, 78, 114, 113), (78, 79, 115, 114), (79, 80, 116, 115), (80, 81, 117, 116), (28, 29, 112, 118), (118, 112, 113, 119), (119, 113, 114, 120), (120, 114, 115, 121), (121, 115, 116, 122), (122, 116, 117, 123), (212, 213, 130, 124), (124, 130, 131, 125), (125, 131, 132, 126), (126, 132, 133, 127), (127, 133, 134, 128), (128, 134, 135, 129), (210, 88, 100, 20), (88, 89, 101, 100), (89, 90, 102, 101), (90, 91, 103, 102), (91, 92, 104, 103), (92, 93, 105, 104), (19, 20, 100, 99), (99, 100, 101, 98), (98, 101, 102, 97), (97, 102, 103, 96), (96, 103, 104, 95), (95, 104, 105, 94), (149, 5, 87, 176), (176, 87, 86, 177), (177, 86, 85, 178), (178, 85, 84, 179), (179, 84, 83, 180), (180, 83, 82, 181), (39, 111, 123, 30), (111, 110, 122, 123), (110, 109, 121, 122), (109, 108, 120, 121), (108, 107, 119, 120), (107, 106, 118, 119), (7, 82, 94, 17), (82, 83, 95, 94), (83, 84, 96, 95), (84, 85, 97, 96), (85, 86, 98, 97), (86, 87, 99, 98), (138, 178, 190, 184), (177, 178, 202, 201), (181, 141, 187, 193), (176, 136, 195, 200), (176, 177, 189, 188), (139, 179, 203, 198), (80, 174, 175, 81), (79, 173, 174, 80), (78, 172, 173, 79), (77, 171, 172, 78), (76, 170, 171, 77), (4, 158, 170, 76), (70, 166, 168, 73), (75, 169, 168, 74), (69, 167, 164, 67), (11, 166, 161, 68), (42, 157, 165, 66), (3, 148, 164, 71), (13, 10, 152, 162), (2, 157, 158, 4), (59, 167, 169, 75), (81, 175, 159, 6), (68, 161, 152, 10), (26, 13, 162, 163), (8, 26, 163, 160), (39, 154, 156, 41), (52, 153, 155, 56), (57, 56, 155, 156), (46, 55, 154, 159), (66, 165, 151, 48), (48, 151, 160, 49), (141, 181, 150, 47), (52, 47, 150, 153), (43, 148, 149, 45), (186, 192, 193, 187), (184, 190, 191, 185), (182, 188, 189, 183), (178, 179, 191, 190), (179, 139, 185, 191), (136, 176, 188, 182), (140, 180, 192, 186), (180, 181, 193, 192), (177, 137, 183, 189), (198, 203, 204, 199), (196, 201, 202, 197), (194, 205, 200, 195), (180, 140, 199, 204), (137, 177, 201, 196), (179, 180, 204, 203), (178, 138, 197, 202), (45, 149, 205, 194), (149, 176, 200, 205), (217, 216, 214, 215), (38, 24, 0, 36), (211, 213, 217, 215), (212, 210, 214, 216), (38, 36, 210, 211), (0, 24, 213, 212), (206, 207, 215, 214), (209, 208, 216, 217), (208, 0, 212, 216), (24, 209, 217, 213), (207, 38, 211, 215), (36, 206, 214, 210), (207, 206, 208, 209), (209, 24, 38, 207)])
me_cube_003.polygons.foreach_set('material_index', [0, 2, 2, 0, 0, 0, 0, 0, 0, 0, 2, 2, 0, 3, 2, 2, 3, 2, 2, 2, 3, 0, 0, 0, 0, 0, 2, 2, 2, 2, 0, 0, 0, 0, 0, 0, 0, 0, 0, 0, 0, 0, 0, 0, 0, 0, 2, 0, 0, 0, 0, 0, 0, 2, 2, 1, 3, 0, 0, 0, 0, 0, 2, 0, 2, 2, 0, 0, 0, 0, 0, 0, 0, 0, 0, 0, 0, 0, 0, 0, 0, 0, 0, 0, 2, 2, 2, 2, 2, 2, 2, 2, 2, 3, 2, 3, 0, 0, 0, 0, 0, 0, 2, 2, 2, 2, 2, 2, 2, 2, 2, 2, 2, 2, 0, 0, 0, 0, 0, 0, 2, 2, 2, 2, 2, 2, 2, 3, 2, 3, 3, 2, 0, 0, 0, 0, 0, 0, 0, 0, 0, 0, 0, 0, 2, 2, 0, 0, 0, 0, 0, 0, 2, 0, 0, 0, 0, 0, 0, 0, 0, 0, 0, 0, 0, 0, 1, 1, 1, 0, 0, 0, 0, 0, 0, 0, 0, 0, 0, 0, 0, 0, 0, 0, 0, 0, 0, 0, 0, 0, 0, 0, 0, 0, 0, 0, 0, 0])
me_cube_003.materials.append(mat_cannonprimary)
me_cube_003.materials.append(mat_cannontertiary)
me_cube_003.materials.append(mat_cannonsecondary)
me_cube_003.materials.append(mat_cannonaccent)
me_cube_003.use_remesh_preserve_volume = False
me_cube_003.use_remesh_preserve_attributes = False
me_cube_003.use_mirror_vertex_groups = False
me_cube_003.update()
me_cube_004 = bpy.data.meshes.new('Cube.004')
me_cube_004.from_pydata([(0.7758, 1.0, 0.3131), (0.5188, 1.0, 0.57), (0.5188, 1.0, -0.57), (0.7758, 1.0, -0.3131), (-0.5188, 1.0, 0.57), (-0.7758, 1.0, 0.3131), (-0.7758, 1.0, -0.3131), (-0.5188, 1.0, -0.57), (-1.0, -1.0, -0.4036), (-0.6688, -1.0, -0.7348), (-0.6688, -1.0, 0.7348), (-1.0, -1.0, 0.4036), (-0.6688, 1.0, -0.7348), (-1.0, 1.0, -0.4036), (-1.0, 1.0, 0.4036), (-0.6688, 1.0, 0.7348), (0.6688, -1.0, -0.7348), (1.0, -1.0, -0.4036), (1.0, -1.0, 0.4036), (0.6688, -1.0, 0.7348), (1.0, 1.0, -0.4036), (0.6688, 1.0, -0.7348), (0.6688, 1.0, 0.7348), (1.0, 1.0, 0.4036), (-0.7758, 0.7299, 0.3131), (-0.7758, 0.7299, -0.3131), (0.7758, 0.7299, 0.3131), (0.5188, 0.7299, 0.57), (0.5188, 0.7299, -0.57), (0.7758, 0.7299, -0.3131), (-0.5188, 0.7299, 0.57), (-0.5188, 0.7299, -0.57), (0.1552, 0.7299, 0.06261), (0.1038, 0.7299, 0.114), (0.1038, 0.7299, -0.114), (0.1552, 0.7299, -0.06261), (-0.1038, 0.7299, 0.114), (-0.1552, 0.7299, 0.06261), (-0.1552, 0.7299, -0.06261), (-0.1038, 0.7299, -0.114), (0.1552, 0.9369, 0.06261), (0.1038, 0.9369, 0.114), (0.1038, 0.9369, -0.114), (0.1552, 0.9369, -0.06261), (-0.1038, 0.9369, 0.114), (-0.1552, 0.9369, 0.06261), (-0.1552, 0.9369, -0.06261), (-0.1038, 0.9369, -0.114), (0.0, 0.9369, 0.0), (-0.1509, -1.047, 0.9585), (-0.1509, -1.047, 0.4914), (-0.1509, 0.9816, 0.9585), (-0.1509, 1.087, 0.4914), (0.1509, -1.047, 0.9585), (0.1509, -1.047, 0.4914), (0.1509, 0.9816, 0.9585), (0.1509, 1.087, 0.4914), (-0.6688, 0.7692, -0.7348), (-1.0, 0.7692, -0.4036), (-0.6688, 0.7692, 0.7348), (-1.0, 0.7692, 0.4036), (0.6688, 0.7692, -0.7348), (1.0, 0.7692, -0.4036), (0.6688, 0.7692, 0.7348), (1.0, 0.7692, 0.4036), (-0.1787, -1.0, -0.88), (0.1787, -1.0, -0.88), (-0.1729, 1.0, -0.57), (0.1729, 1.0, -0.57), (-0.2229, 1.0, -0.7348), (0.2229, 1.0, -0.7348), (0.2229, -1.0, -0.7348), (-0.2229, -1.0, -0.7348), (-0.1729, 0.7299, -0.57), (0.1729, 0.7299, -0.57), (-0.03459, 0.7299, -0.114), (0.03459, 0.7299, -0.114), (-0.03459, 0.9369, -0.114), (0.03459, 0.9369, -0.114), (0.2229, 0.7692, -0.7348), (-0.2229, 0.7692, -0.7348), (0.1787, 0.9745, -0.88), (-0.1787, 0.9745, -0.88), (0.1787, 0.7692, -0.88), (-0.1787, 0.7692, -0.88)], [], [(82, 81, 83, 84), (62, 64, 18, 17), (14, 15, 4, 5), (63, 59, 10, 19), (58, 60, 14, 13), (13, 14, 5, 6), (57, 9, 8, 58), (59, 15, 14, 60), (61, 21, 20, 62), (63, 19, 18, 64), (79, 61, 16, 71), (15, 22, 1, 4), (12, 13, 6, 7), (69, 12, 7, 67), (23, 20, 3, 0), (22, 23, 0, 1), (20, 21, 2, 3), (3, 2, 28, 29), (1, 0, 26, 27), (67, 7, 31, 73), (4, 1, 27, 30), (5, 4, 30, 24), (7, 6, 25, 31), (6, 5, 24, 25), (0, 3, 29, 26), (29, 28, 34, 35), (27, 26, 32, 33), (73, 31, 39, 75), (30, 27, 33, 36), (26, 29, 35, 32), (24, 30, 36, 37), (31, 25, 38, 39), (25, 24, 37, 38), (39, 38, 46, 47), (38, 37, 45, 46), (35, 34, 42, 43), (33, 32, 40, 41), (75, 39, 47, 77), (36, 33, 41, 44), (32, 35, 43, 40), (37, 36, 44, 45), (40, 43, 48), (45, 44, 48), (47, 46, 48), (46, 45, 48), (43, 42, 48), (41, 40, 48), (42, 78, 77, 47, 48), (44, 41, 48), (49, 51, 52, 50), (51, 55, 56, 52), (55, 53, 54, 56), (53, 49, 50, 54), (51, 49, 53, 55), (56, 54, 50, 52), (12, 69, 80, 57), (22, 63, 64, 23), (16, 61, 62, 17), (10, 59, 60, 11), (12, 57, 58, 13), (8, 11, 60, 58), (22, 15, 59, 63), (20, 23, 64, 62), (71, 72, 65, 66), (70, 79, 83, 81), (61, 79, 70, 21), (80, 69, 82, 84), (84, 83, 66, 65), (79, 71, 66, 83), (34, 76, 78, 42), (76, 75, 77, 78), (28, 74, 76, 34), (74, 73, 75, 76), (2, 68, 74, 28), (68, 67, 73, 74), (21, 70, 68, 2), (70, 69, 67, 68), (57, 80, 72, 9), (72, 80, 84, 65), (69, 70, 81, 82)])
me_cube_004.polygons.foreach_set('material_index', [1, 0, 0, 0, 0, 0, 0, 0, 0, 0, 0, 0, 0, 0, 0, 0, 0, 0, 0, 0, 0, 0, 0, 0, 0, 0, 0, 0, 0, 0, 0, 0, 0, 1, 1, 1, 1, 1, 1, 1, 1, 1, 1, 1, 1, 1, 1, 1, 1, 0, 0, 0, 0, 0, 0, 0, 0, 0, 0, 0, 0, 0, 0, 0, 0, 0, 0, 1, 0, 1, 1, 0, 0, 0, 0, 0, 0, 0, 0, 1])
_uv = me_cube_004.uv_layers.new(name='UVMap')
_uv.uv.foreach_set('vector', [0.001622, 0.7595, 0.0008112, 0.8, 0.1389, 0.8279, 0.1482, 0.791, 0.1334, 0.7449, 0.1544, 0.4262, 0.8067, 0.6461, 0.8199, 0.9013, 0.05661, 0.08379, 0.06643, 0.0, 0.05861, 0.09896, 0.0507, 0.1683, 0.1688, 0.2643, 0.2002, 0.06249, 0.9338, 0.4052, 0.8249, 0.5225, 0.1771, 0.5404, 0.2009, 0.147, 0.05661, 0.08379, 0.01998, 0.4932, 0.01998, 0.4932, 0.05661, 0.08379, 0.0507, 0.1683, 0.02315, 0.4774, 0.1575, 0.7542, 0.9749, 0.9394, 1.0, 0.788, 0.1771, 0.5404, 0.2002, 0.06249, 0.06643, 0.0, 0.05661, 0.08379, 0.2009, 0.147, 0.1296, 0.8647, 0.0, 0.8404, 0.01236, 0.7173, 0.1334, 0.7449, 0.1688, 0.2643, 0.8249, 0.5225, 0.8067, 0.6461, 0.1544, 0.4262, 0.1389, 0.8279, 0.1296, 0.8647, 0.8515, 1.0, 0.8927, 0.9798, 0.06643, 0.0, 0.0544, 0.2192, 0.04996, 0.262, 0.05861, 0.09896, 0.002434, 0.7191, 0.01998, 0.4932, 0.02315, 0.4774, 0.01001, 0.6462, 0.001622, 0.7595, 0.002434, 0.7191, 0.01001, 0.6462, 0.009033, 0.6811, 0.04111, 0.388, 0.01236, 0.7173, 0.01651, 0.6578, 0.03936, 0.3967, 0.0544, 0.2192, 0.04111, 0.388, 0.03936, 0.3967, 0.04996, 0.262, 0.01236, 0.7173, 0.0, 0.8404, 0.007089, 0.7507, 0.01651, 0.6578, 0.01651, 0.6578, 0.007089, 0.7507, 0.1582, 0.7835, 0.1598, 0.6933, 0.04996, 0.262, 0.03936, 0.3967, 0.1754, 0.4421, 0.187, 0.3139, 0.009033, 0.6811, 0.01001, 0.6462, 0.1831, 0.6896, 0.1748, 0.7209, 0.05861, 0.09896, 0.04996, 0.262, 0.187, 0.3139, 0.2134, 0.1661, 0.0507, 0.1683, 0.05861, 0.09896, 0.2134, 0.1661, 0.2147, 0.2355, 0.01001, 0.6462, 0.02315, 0.4774, 0.1979, 0.5309, 0.1831, 0.6896, 0.02315, 0.4774, 0.0507, 0.1683, 0.2147, 0.2355, 0.1979, 0.5309, 0.03936, 0.3967, 0.01651, 0.6578, 0.1598, 0.6933, 0.1754, 0.4421, 0.1598, 0.6933, 0.1582, 0.7835, 0.1798, 0.5426, 0.1799, 0.526, 0.187, 0.3139, 0.1754, 0.4421, 0.1831, 0.4726, 0.1856, 0.4448, 0.1748, 0.7209, 0.1831, 0.6896, 0.1849, 0.5191, 0.1832, 0.5269, 0.2134, 0.1661, 0.187, 0.3139, 0.1856, 0.4448, 0.1908, 0.4191, 0.1754, 0.4421, 0.1598, 0.6933, 0.1799, 0.526, 0.1831, 0.4726, 0.2147, 0.2355, 0.2134, 0.1661, 0.1908, 0.4191, 0.1908, 0.4349, 0.1831, 0.6896, 0.1979, 0.5309, 0.1875, 0.4901, 0.1849, 0.5191, 0.1979, 0.5309, 0.2147, 0.2355, 0.1908, 0.4349, 0.1875, 0.4901, 0.1849, 0.5191, 0.1875, 0.4901, 0.06881, 0.4522, 0.06634, 0.4824, 0.1875, 0.4901, 0.1908, 0.4349, 0.07344, 0.3952, 0.06881, 0.4522, 0.1799, 0.526, 0.1798, 0.5426, 0.06423, 0.5079, 0.06559, 0.491, 0.1856, 0.4448, 0.1831, 0.4726, 0.07007, 0.4359, 0.07243, 0.4069, 0.1832, 0.5269, 0.1849, 0.5191, 0.06634, 0.4824, 0.06564, 0.4909, 0.1908, 0.4191, 0.1856, 0.4448, 0.07243, 0.4069, 0.07473, 0.3792, 0.1831, 0.4726, 0.1799, 0.526, 0.06559, 0.491, 0.07007, 0.4359, 0.1908, 0.4349, 0.1908, 0.4191, 0.07473, 0.3792, 0.07344, 0.3952, 0.07007, 0.4359, 0.06559, 0.491, 0.06946, 0.4438, 0.07344, 0.3952, 0.07473, 0.3792, 0.06946, 0.4438, 0.06634, 0.4824, 0.06881, 0.4522, 0.06946, 0.4438, 0.06881, 0.4522, 0.07344, 0.3952, 0.06946, 0.4438, 0.06559, 0.491, 0.06423, 0.5079, 0.06946, 0.4438, 0.07243, 0.4069, 0.07007, 0.4359, 0.06946, 0.4438, 0.06423, 0.5079, 0.06494, 0.4994, 0.06564, 0.4909, 0.06634, 0.4824, 0.06946, 0.4438, 0.07473, 0.3792, 0.07243, 0.4069, 0.06946, 0.4438, 0.8976, 0.3904, 0.07937, 0.00891, 0.0009331, 0.1742, 0.908, 0.5383, 0.07937, 0.00891, 0.07608, 0.06012, 0.0004498, 0.222, 0.0009331, 0.1742, 0.07608, 0.06012, 0.8733, 0.418, 0.8828, 0.5626, 0.0004498, 0.222, 0.8733, 0.418, 0.8976, 0.3904, 0.908, 0.5383, 0.8828, 0.5626, 0.07937, 0.00891, 0.8976, 0.3904, 0.8733, 0.418, 0.07608, 0.06012, 0.0004498, 0.222, 0.8828, 0.5626, 0.908, 0.5383, 0.0009331, 0.1742, 0.002434, 0.7191, 0.001622, 0.7595, 0.1482, 0.791, 0.1575, 0.7542, 0.0544, 0.2192, 0.1688, 0.2643, 0.1544, 0.4262, 0.04111, 0.388, 0.8515, 1.0, 0.1296, 0.8647, 0.1334, 0.7449, 0.8199, 0.9013, 0.9338, 0.4052, 0.2002, 0.06249, 0.2009, 0.147, 0.9749, 0.4862, 0.002434, 0.7191, 0.1575, 0.7542, 0.1771, 0.5404, 0.01998, 0.4932, 1.0, 0.788, 0.9749, 0.4862, 0.2009, 0.147, 0.1771, 0.5404, 0.0544, 0.2192, 0.06643, 0.0, 0.2002, 0.06249, 0.1688, 0.2643, 0.01236, 0.7173, 0.04111, 0.388, 0.1544, 0.4262, 0.1334, 0.7449, 0.0, 0.0, 0.0, 0.0, 0.0, 0.0, 0.0, 0.0, 0.0008112, 0.8, 0.1389, 0.8279, 0.1389, 0.8279, 0.0008112, 0.8, 0.1296, 0.8647, 0.1389, 0.8279, 0.0008112, 0.8, 0.0, 0.8404, 0.1482, 0.791, 0.001622, 0.7595, 0.001622, 0.7595, 0.1482, 0.791, 0.1482, 0.791, 0.1389, 0.8279, 0.8927, 0.9798, 0.9338, 0.9596, 0.1389, 0.8279, 0.8927, 0.9798, 0.8927, 0.9798, 0.1389, 0.8279, 0.1798, 0.5426, 0.1815, 0.5347, 0.06494, 0.4994, 0.06423, 0.5079, 0.1815, 0.5347, 0.1832, 0.5269, 0.06564, 0.4909, 0.06494, 0.4994, 0.1582, 0.7835, 0.1665, 0.7522, 0.1815, 0.5347, 0.1798, 0.5426, 0.1665, 0.7522, 0.1748, 0.7209, 0.1832, 0.5269, 0.1815, 0.5347, 0.007089, 0.7507, 0.008061, 0.7159, 0.1665, 0.7522, 0.1582, 0.7835, 0.008061, 0.7159, 0.009033, 0.6811, 0.1748, 0.7209, 0.1665, 0.7522, 0.0, 0.8404, 0.0008112, 0.8, 0.008061, 0.7159, 0.007089, 0.7507, 0.0008112, 0.8, 0.001622, 0.7595, 0.009033, 0.6811, 0.008061, 0.7159, 0.1575, 0.7542, 0.1482, 0.791, 0.9338, 0.9596, 0.9749, 0.9394, 0.9338, 0.9596, 0.1482, 0.791, 0.1482, 0.791, 0.9338, 0.9596, 0.001622, 0.7595, 0.0008112, 0.8, 0.0008112, 0.8, 0.001622, 0.7595])
me_cube_004.materials.append(mat_cannonsecondary)
me_cube_004.materials.append(mat_cannonaccent)
me_cube_004.materials.append(mat_cannontertiary)
me_cube_004.use_remesh_preserve_volume = False
me_cube_004.use_remesh_preserve_attributes = False
me_cube_004.use_mirror_vertex_groups = False
me_cube_004.update()

# ---- objects
ob_sphere = bpy.data.objects.new('Sphere', me_sphere)
ob_base = bpy.data.objects.new('Base', me_cylinder)
ob_basejoint = bpy.data.objects.new('BaseJoint', me_cube_001)
ob_baserod = bpy.data.objects.new('BaseRod', me_cylinder_001)
ob_legs = bpy.data.objects.new('Legs', me_cube_002)
ob_body = bpy.data.objects.new('Body', me_cube_003)
ob_barrel = bpy.data.objects.new('Barrel', me_cube_004)
ob_lamp = bpy.data.objects.new('Lamp', light_lamp)
ob_camera = bpy.data.objects.new('Camera', cam_camera)

# ---- transforms, parenting, visibility, modifiers, constraints
ob_sphere.location = (0.05643, 0.0, 1.585)
ob_sphere.rotation_euler = (0.0, 0.0, -0.9104)
ob_sphere.scale = (0.1222, 0.1784, 0.1784)
ob_sphere.lineart.crease_threshold = 0.0
_m = ob_sphere.modifiers.new('Solidify', 'SOLIDIFY')
_m.thickness = 0.044
_m.nonmanifold_thickness_mode = 'FIXED'
_m.nonmanifold_merge_threshold = 0.0003
_m = ob_sphere.modifiers.new('Auto Smooth', 'NODES')
_m.node_group = ng_auto_smooth
_gi = [s.identifier for s in ng_auto_smooth.interface.items_tree if s.item_type == 'SOCKET' and s.in_out == 'INPUT']
_m[_gi[1]] = 0.5236  # Angle
ob_base.location = (0.0, 0.0, 0.0)
ob_base.scale = (0.5, 0.5, 0.07256)
ob_base.lineart.crease_threshold = 0.0
ob_basejoint.parent = ob_base
ob_basejoint.matrix_parent_inverse = Matrix(((2.0, 0.0, 0.0, 0.0), (0.0, 2.0, 0.0, 0.0), (0.0, 0.0, 13.78, 0.0), (0.0, 0.0, 0.0, 1.0)))
ob_basejoint.location = (0.0, 0.0, 0.1022)
ob_basejoint.scale = (0.08443, 0.08443, 0.08443)
ob_basejoint.lineart.crease_threshold = 0.0
ob_baserod.parent = ob_basejoint
ob_baserod.matrix_parent_inverse = Matrix(((11.84, 0.0, 0.0, -0.0), (0.0, 11.84, 0.0, -0.0), (0.0, 0.0, 11.84, -1.21), (0.0, 0.0, 0.0, 1.0)))
ob_baserod.location = (0.0, 0.0, 0.1266)
ob_baserod.rotation_euler = (1.571, -0.0, 1.571)
ob_baserod.scale = (0.03867, 0.03867, 0.3632)
ob_baserod.lineart.crease_threshold = 0.0
_m = ob_baserod.modifiers.new('Mirror', 'MIRROR')
_m.use_axis = (False, False, True)
_m.use_clip = True
ob_legs.parent = ob_baserod
ob_legs.matrix_parent_inverse = Matrix(((-1.13e-06, 25.86, -8.852e-21, 1.12e-21), (1.13e-06, 4.941e-14, 25.86, -3.274), (2.753, 1.204e-07, -1.204e-07, 1.523e-08), (0.0, 0.0, 0.0, 1.0)))
ob_legs.location = (0.0, 0.0, 1.048)
ob_legs.scale = (-0.09086, -0.09086, -0.09086)
ob_legs.lineart.crease_threshold = 0.0
_m = ob_legs.modifiers.new('Mirror', 'MIRROR')
_m.use_clip = True
_m.use_mirror_merge = False
ob_body.parent = ob_legs
ob_body.matrix_parent_inverse = Matrix(((-11.01, 0.0, 0.0, 0.0), (0.0, -11.01, 0.0, 0.0), (0.0, 0.0, -11.01, 11.53), (0.0, 0.0, 0.0, 1.0)))
ob_body.location = (0.0, 0.09209, 1.062)
ob_body.scale = (0.2938, 0.315, 0.2938)
ob_body.lineart.crease_threshold = 0.0
_m = ob_body.modifiers.new('Mirror', 'MIRROR')
_m.use_clip = True
ob_barrel.parent = ob_body
ob_barrel.matrix_parent_inverse = Matrix(((3.404, 0.0, 0.0, -0.0), (0.0, 3.175, 0.0, -0.2923), (0.0, 0.0, 3.404, -3.614), (0.0, 0.0, 0.0, 1.0)))
ob_barrel.location = (0.0, -0.4973, 1.068)
ob_barrel.scale = (-0.2392, -0.7771, -0.2392)
ob_barrel.lineart.crease_threshold = 0.0
ob_lamp.location = (4.076, 1.005, 5.904)
ob_lamp.rotation_euler = (0.6503, 0.05522, 1.866)
ob_lamp.lock_rotations_4d = False
ob_lamp.empty_display_type = 'ARROWS'
ob_lamp.color = (0.0, 0.0, 0.0, 0.0)
ob_lamp.lineart.crease_threshold = 0.0
ob_camera.location = (7.481, -6.508, 5.344)
ob_camera.rotation_euler = (1.109, 0.0, 0.8149)
ob_camera.lock_rotations_4d = False
ob_camera.empty_display_type = 'ARROWS'
ob_camera.color = (0.0, 0.0, 0.0, 0.0)
ob_camera.display_type = 'WIRE'
ob_camera.lineart.crease_threshold = 0.0

# ---- collection membership
col_collection_1.objects.link(ob_sphere)
col_collection_1.objects.link(ob_base)
col_collection_1.objects.link(ob_basejoint)
col_collection_1.objects.link(ob_baserod)
col_collection_1.objects.link(ob_legs)
col_collection_1.objects.link(ob_body)
col_collection_1.objects.link(ob_barrel)
col_collection_1.objects.link(ob_lamp)
col_collection_1.objects.link(ob_camera)

# ---- scene / render settings (as saved in the file)
scene.camera = ob_camera
scene.frame_start = 1; scene.frame_end = 250; scene.frame_set(1)
scene.render.engine = 'BLENDER_EEVEE_NEXT'
scene.render.resolution_percentage = 50
scene.render.dither_intensity = 0.0
scene.cycles.use_denoising = False
scene.cycles.samples = 128
scene.cycles.sampling_pattern = 'TABULATED_SOBOL'
scene.cycles.use_adaptive_sampling = False
scene.cycles.use_light_tree = False
scene.cycles.blur_glossy = 0.0
scene.cycles.sample_clamp_indirect = 0.0
scene.view_settings.view_transform = 'Standard'
bpy.context.view_layer.update()
